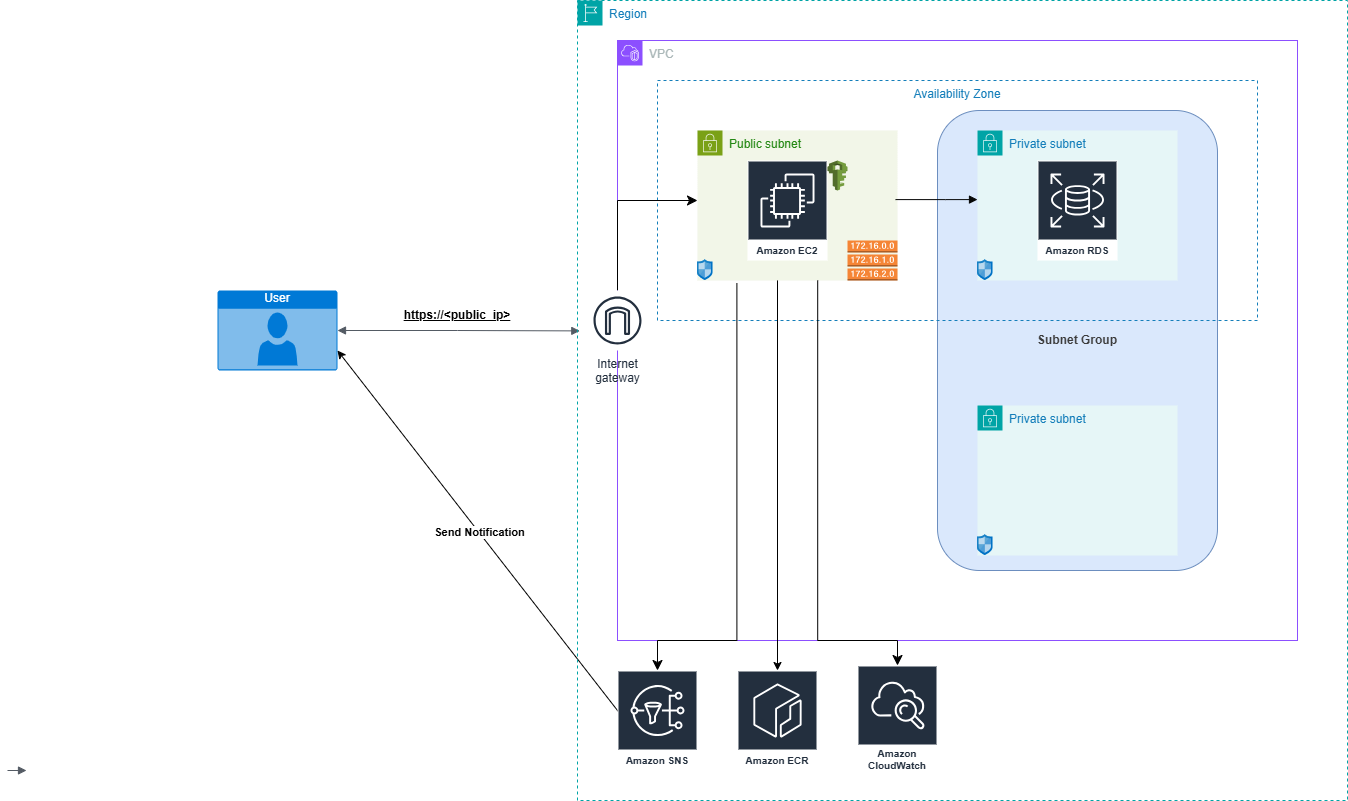

The diagram above was exported from draw.io. Its source (the exported page's mxGraphModel, read from the mxfile embedded in the PNG):
<mxGraphModel dx="3432" dy="2574" grid="1" gridSize="10" guides="1" tooltips="1" connect="1" arrows="1" fold="1" page="1" pageScale="1" pageWidth="827" pageHeight="1169" math="0" shadow="0">
  <root>
    <mxCell id="0" />
    <mxCell id="1" parent="0" />
    <mxCell id="-_lnPnAzp-7Iy5DAPSKX-52" value="User" style="html=1;whiteSpace=wrap;strokeColor=none;fillColor=#0079D6;labelPosition=center;verticalLabelPosition=middle;verticalAlign=top;align=center;fontSize=12;outlineConnect=0;spacingTop=-6;fontColor=#FFFFFF;sketch=0;shape=mxgraph.sitemap.user;" parent="1" vertex="1">
      <mxGeometry x="-40" y="130" width="120" height="80" as="geometry" />
    </mxCell>
    <mxCell id="-_lnPnAzp-7Iy5DAPSKX-69" value="" style="edgeStyle=orthogonalEdgeStyle;html=1;endArrow=block;elbow=vertical;startArrow=none;endFill=1;strokeColor=#545B64;rounded=0;" parent="1" edge="1">
      <mxGeometry width="100" relative="1" as="geometry">
        <mxPoint x="-250" y="610" as="sourcePoint" />
        <mxPoint x="-231" y="610" as="targetPoint" />
      </mxGeometry>
    </mxCell>
    <mxCell id="-_lnPnAzp-7Iy5DAPSKX-70" value="" style="edgeStyle=orthogonalEdgeStyle;html=1;endArrow=block;elbow=vertical;startArrow=block;startFill=1;endFill=1;strokeColor=#545B64;rounded=0;exitX=1;exitY=0.5;exitDx=0;exitDy=0;exitPerimeter=0;entryX=0.003;entryY=0.413;entryDx=0;entryDy=0;entryPerimeter=0;" parent="1" source="-_lnPnAzp-7Iy5DAPSKX-52" edge="1" target="-_lnPnAzp-7Iy5DAPSKX-35">
      <mxGeometry width="100" relative="1" as="geometry">
        <mxPoint x="220" y="169" as="sourcePoint" />
        <mxPoint x="320" y="169" as="targetPoint" />
      </mxGeometry>
    </mxCell>
    <mxCell id="-_lnPnAzp-7Iy5DAPSKX-80" value="https://&amp;lt;public_ip&amp;gt;" style="text;html=1;whiteSpace=wrap;strokeColor=none;fillColor=none;align=center;verticalAlign=middle;rounded=0;dashed=1;fontStyle=5" parent="1" vertex="1">
      <mxGeometry x="170" y="140" width="60" height="30" as="geometry" />
    </mxCell>
    <mxCell id="-_lnPnAzp-7Iy5DAPSKX-81" value="" style="endArrow=classic;html=1;rounded=0;entryX=1;entryY=0.75;entryDx=0;entryDy=0;entryPerimeter=0;exitX=0.042;exitY=0.443;exitDx=0;exitDy=0;exitPerimeter=0;" parent="1" source="-_lnPnAzp-7Iy5DAPSKX-44" target="-_lnPnAzp-7Iy5DAPSKX-52" edge="1">
      <mxGeometry relative="1" as="geometry">
        <mxPoint x="130" y="400" as="sourcePoint" />
        <mxPoint x="640" y="310" as="targetPoint" />
      </mxGeometry>
    </mxCell>
    <mxCell id="-_lnPnAzp-7Iy5DAPSKX-82" value="Send Notification" style="edgeLabel;resizable=0;html=1;;align=center;verticalAlign=middle;fontStyle=1" parent="-_lnPnAzp-7Iy5DAPSKX-81" connectable="0" vertex="1">
      <mxGeometry relative="1" as="geometry" />
    </mxCell>
    <mxCell id="-_lnPnAzp-7Iy5DAPSKX-35" value="Region" style="points=[[0,0],[0.25,0],[0.5,0],[0.75,0],[1,0],[1,0.25],[1,0.5],[1,0.75],[1,1],[0.75,1],[0.5,1],[0.25,1],[0,1],[0,0.75],[0,0.5],[0,0.25]];outlineConnect=0;gradientColor=none;html=1;whiteSpace=wrap;fontSize=12;fontStyle=0;container=1;pointerEvents=0;collapsible=0;recursiveResize=0;shape=mxgraph.aws4.group;grIcon=mxgraph.aws4.group_region;strokeColor=#00A4A6;fillColor=none;verticalAlign=top;align=left;spacingLeft=30;fontColor=#147EBA;dashed=1;" parent="1" vertex="1">
      <mxGeometry x="320" y="-160" width="770" height="800" as="geometry" />
    </mxCell>
    <mxCell id="-_lnPnAzp-7Iy5DAPSKX-34" value="VPC" style="points=[[0,0],[0.25,0],[0.5,0],[0.75,0],[1,0],[1,0.25],[1,0.5],[1,0.75],[1,1],[0.75,1],[0.5,1],[0.25,1],[0,1],[0,0.75],[0,0.5],[0,0.25]];outlineConnect=0;gradientColor=none;html=1;whiteSpace=wrap;fontSize=12;fontStyle=0;container=1;pointerEvents=0;collapsible=0;recursiveResize=0;shape=mxgraph.aws4.group;grIcon=mxgraph.aws4.group_vpc2;strokeColor=#8C4FFF;fillColor=none;verticalAlign=top;align=left;spacingLeft=30;fontColor=#AAB7B8;dashed=0;" parent="-_lnPnAzp-7Iy5DAPSKX-35" vertex="1">
      <mxGeometry x="40" y="40" width="680" height="600" as="geometry" />
    </mxCell>
    <mxCell id="-_lnPnAzp-7Iy5DAPSKX-38" value="" style="rounded=1;whiteSpace=wrap;html=1;fillColor=#dae8fc;strokeColor=#6c8ebf;" parent="-_lnPnAzp-7Iy5DAPSKX-34" vertex="1">
      <mxGeometry x="320" y="70" width="280" height="460" as="geometry" />
    </mxCell>
    <mxCell id="-_lnPnAzp-7Iy5DAPSKX-36" value="Availability Zone" style="fillColor=none;strokeColor=#147EBA;dashed=1;verticalAlign=top;fontStyle=0;fontColor=#147EBA;whiteSpace=wrap;html=1;" parent="-_lnPnAzp-7Iy5DAPSKX-34" vertex="1">
      <mxGeometry x="40" y="40" width="600" height="240" as="geometry" />
    </mxCell>
    <mxCell id="-_lnPnAzp-7Iy5DAPSKX-39" value="Private subnet" style="points=[[0,0],[0.25,0],[0.5,0],[0.75,0],[1,0],[1,0.25],[1,0.5],[1,0.75],[1,1],[0.75,1],[0.5,1],[0.25,1],[0,1],[0,0.75],[0,0.5],[0,0.25]];outlineConnect=0;gradientColor=none;html=1;whiteSpace=wrap;fontSize=12;fontStyle=0;container=1;pointerEvents=0;collapsible=0;recursiveResize=0;shape=mxgraph.aws4.group;grIcon=mxgraph.aws4.group_security_group;grStroke=0;strokeColor=#00A4A6;fillColor=#E6F6F7;verticalAlign=top;align=left;spacingLeft=30;fontColor=#147EBA;dashed=0;" parent="-_lnPnAzp-7Iy5DAPSKX-34" vertex="1">
      <mxGeometry x="360" y="90" width="200" height="150" as="geometry" />
    </mxCell>
    <mxCell id="-_lnPnAzp-7Iy5DAPSKX-51" value="Amazon RDS" style="sketch=0;outlineConnect=0;fontColor=#232F3E;gradientColor=none;strokeColor=#ffffff;fillColor=#232F3E;dashed=0;verticalLabelPosition=middle;verticalAlign=bottom;align=center;html=1;whiteSpace=wrap;fontSize=10;fontStyle=1;spacing=3;shape=mxgraph.aws4.productIcon;prIcon=mxgraph.aws4.rds;" parent="-_lnPnAzp-7Iy5DAPSKX-39" vertex="1">
      <mxGeometry x="60" y="30" width="80" height="100" as="geometry" />
    </mxCell>
    <mxCell id="-_lnPnAzp-7Iy5DAPSKX-41" value="Public subnet" style="points=[[0,0],[0.25,0],[0.5,0],[0.75,0],[1,0],[1,0.25],[1,0.5],[1,0.75],[1,1],[0.75,1],[0.5,1],[0.25,1],[0,1],[0,0.75],[0,0.5],[0,0.25]];outlineConnect=0;gradientColor=none;html=1;whiteSpace=wrap;fontSize=12;fontStyle=0;container=1;pointerEvents=0;collapsible=0;recursiveResize=0;shape=mxgraph.aws4.group;grIcon=mxgraph.aws4.group_security_group;grStroke=0;strokeColor=#7AA116;fillColor=#F2F6E8;verticalAlign=top;align=left;spacingLeft=30;fontColor=#248814;dashed=0;" parent="-_lnPnAzp-7Iy5DAPSKX-34" vertex="1">
      <mxGeometry x="80" y="90" width="200" height="150" as="geometry" />
    </mxCell>
    <mxCell id="-_lnPnAzp-7Iy5DAPSKX-40" value="Private subnet" style="points=[[0,0],[0.25,0],[0.5,0],[0.75,0],[1,0],[1,0.25],[1,0.5],[1,0.75],[1,1],[0.75,1],[0.5,1],[0.25,1],[0,1],[0,0.75],[0,0.5],[0,0.25]];outlineConnect=0;gradientColor=none;html=1;whiteSpace=wrap;fontSize=12;fontStyle=0;container=1;pointerEvents=0;collapsible=0;recursiveResize=0;shape=mxgraph.aws4.group;grIcon=mxgraph.aws4.group_security_group;grStroke=0;strokeColor=#00A4A6;fillColor=#E6F6F7;verticalAlign=top;align=left;spacingLeft=30;fontColor=#147EBA;dashed=0;" parent="-_lnPnAzp-7Iy5DAPSKX-34" vertex="1">
      <mxGeometry x="360" y="365" width="200" height="150" as="geometry" />
    </mxCell>
    <mxCell id="XEG-Yu-9BuzoURe9nJVM-1" value="" style="image;sketch=0;aspect=fixed;html=1;points=[];align=center;fontSize=12;image=img/lib/mscae/Network_Security_Groups_Classic.svg;" vertex="1" parent="-_lnPnAzp-7Iy5DAPSKX-40">
      <mxGeometry y="129" width="15.54" height="21" as="geometry" />
    </mxCell>
    <mxCell id="-_lnPnAzp-7Iy5DAPSKX-46" value="Amazon EC2" style="sketch=0;outlineConnect=0;fontColor=#232F3E;gradientColor=none;strokeColor=#ffffff;fillColor=#232F3E;dashed=0;verticalLabelPosition=middle;verticalAlign=bottom;align=center;html=1;whiteSpace=wrap;fontSize=10;fontStyle=1;spacing=3;shape=mxgraph.aws4.productIcon;prIcon=mxgraph.aws4.ec2;" parent="-_lnPnAzp-7Iy5DAPSKX-34" vertex="1">
      <mxGeometry x="130" y="120" width="80" height="100" as="geometry" />
    </mxCell>
    <mxCell id="-_lnPnAzp-7Iy5DAPSKX-48" value="" style="outlineConnect=0;dashed=0;verticalLabelPosition=bottom;verticalAlign=top;align=center;html=1;shape=mxgraph.aws3.iam;fillColor=#759C3E;gradientColor=none;" parent="-_lnPnAzp-7Iy5DAPSKX-34" vertex="1">
      <mxGeometry x="210" y="120" width="20" height="30" as="geometry" />
    </mxCell>
    <mxCell id="-_lnPnAzp-7Iy5DAPSKX-74" value="Subnet Group" style="text;html=1;whiteSpace=wrap;align=center;verticalAlign=middle;rounded=0;fontStyle=1;fontColor=#3B3B3B;" parent="-_lnPnAzp-7Iy5DAPSKX-34" vertex="1">
      <mxGeometry x="415" y="285" width="90" height="30" as="geometry" />
    </mxCell>
    <mxCell id="-_lnPnAzp-7Iy5DAPSKX-86" value="" style="image;sketch=0;aspect=fixed;html=1;points=[];align=center;fontSize=12;image=img/lib/mscae/Network_Security_Groups_Classic.svg;" parent="-_lnPnAzp-7Iy5DAPSKX-34" vertex="1">
      <mxGeometry x="80" y="219" width="15.54" height="21" as="geometry" />
    </mxCell>
    <mxCell id="-_lnPnAzp-7Iy5DAPSKX-85" value="" style="image;sketch=0;aspect=fixed;html=1;points=[];align=center;fontSize=12;image=img/lib/mscae/Network_Security_Groups_Classic.svg;" parent="-_lnPnAzp-7Iy5DAPSKX-34" vertex="1">
      <mxGeometry x="360" y="219" width="15.54" height="21" as="geometry" />
    </mxCell>
    <mxCell id="-_lnPnAzp-7Iy5DAPSKX-63" value="" style="edgeStyle=orthogonalEdgeStyle;html=1;endArrow=block;elbow=vertical;startArrow=none;endFill=1;strokeColor=#050606;rounded=0;" parent="-_lnPnAzp-7Iy5DAPSKX-34" edge="1">
      <mxGeometry width="100" relative="1" as="geometry">
        <mxPoint x="278" y="159.09" as="sourcePoint" />
        <mxPoint x="360" y="159.09" as="targetPoint" />
        <Array as="points">
          <mxPoint x="328" y="159.09" />
          <mxPoint x="328" y="159.09" />
        </Array>
      </mxGeometry>
    </mxCell>
    <mxCell id="XEG-Yu-9BuzoURe9nJVM-11" value="" style="edgeStyle=elbowEdgeStyle;elbow=horizontal;endArrow=classic;html=1;curved=0;rounded=0;endSize=8;startSize=8;" edge="1" parent="-_lnPnAzp-7Iy5DAPSKX-34" source="-_lnPnAzp-7Iy5DAPSKX-49">
      <mxGeometry width="50" height="50" relative="1" as="geometry">
        <mxPoint x="30" y="250" as="sourcePoint" />
        <mxPoint x="80" y="160" as="targetPoint" />
        <Array as="points">
          <mxPoint y="210" />
        </Array>
      </mxGeometry>
    </mxCell>
    <mxCell id="XEG-Yu-9BuzoURe9nJVM-13" value="" style="outlineConnect=0;dashed=0;verticalLabelPosition=bottom;verticalAlign=top;align=center;html=1;shape=mxgraph.aws3.route_table;fillColor=#F58536;gradientColor=none;" vertex="1" parent="-_lnPnAzp-7Iy5DAPSKX-34">
      <mxGeometry x="230" y="200" width="50" height="40" as="geometry" />
    </mxCell>
    <mxCell id="-_lnPnAzp-7Iy5DAPSKX-49" value="Internet&#10;gateway" style="sketch=0;outlineConnect=0;fontColor=#232F3E;gradientColor=none;strokeColor=#232F3E;fillColor=#ffffff;dashed=0;verticalLabelPosition=bottom;verticalAlign=top;align=center;html=1;fontSize=12;fontStyle=0;aspect=fixed;shape=mxgraph.aws4.resourceIcon;resIcon=mxgraph.aws4.internet_gateway;" parent="-_lnPnAzp-7Iy5DAPSKX-35" vertex="1">
      <mxGeometry x="10" y="290" width="60" height="60" as="geometry" />
    </mxCell>
    <mxCell id="-_lnPnAzp-7Iy5DAPSKX-44" value="Amazon SNS" style="sketch=0;outlineConnect=0;fontColor=#232F3E;gradientColor=none;strokeColor=#ffffff;fillColor=#232F3E;dashed=0;verticalLabelPosition=middle;verticalAlign=bottom;align=center;html=1;whiteSpace=wrap;fontSize=10;fontStyle=1;spacing=3;shape=mxgraph.aws4.productIcon;prIcon=mxgraph.aws4.sns;" parent="-_lnPnAzp-7Iy5DAPSKX-35" vertex="1">
      <mxGeometry x="40" y="670" width="80" height="100" as="geometry" />
    </mxCell>
    <mxCell id="-_lnPnAzp-7Iy5DAPSKX-45" value="Amazon CloudWatch" style="sketch=0;outlineConnect=0;fontColor=#232F3E;gradientColor=none;strokeColor=#ffffff;fillColor=#232F3E;dashed=0;verticalLabelPosition=middle;verticalAlign=bottom;align=center;html=1;whiteSpace=wrap;fontSize=10;fontStyle=1;spacing=3;shape=mxgraph.aws4.productIcon;prIcon=mxgraph.aws4.cloudwatch;" parent="-_lnPnAzp-7Iy5DAPSKX-35" vertex="1">
      <mxGeometry x="280" y="665" width="80" height="110" as="geometry" />
    </mxCell>
    <mxCell id="_O73EP6xCG5S0E8wmn4D-1" value="Amazon ECR" style="sketch=0;outlineConnect=0;fontColor=#232F3E;gradientColor=none;strokeColor=#ffffff;fillColor=#232F3E;dashed=0;verticalLabelPosition=middle;verticalAlign=bottom;align=center;html=1;whiteSpace=wrap;fontSize=10;fontStyle=1;spacing=3;shape=mxgraph.aws4.productIcon;prIcon=mxgraph.aws4.ecr;" parent="-_lnPnAzp-7Iy5DAPSKX-35" vertex="1">
      <mxGeometry x="160" y="670" width="80" height="100" as="geometry" />
    </mxCell>
    <mxCell id="XEG-Yu-9BuzoURe9nJVM-14" value="" style="endArrow=classic;html=1;rounded=0;exitX=0.2;exitY=0.833;exitDx=0;exitDy=0;exitPerimeter=0;" edge="1" parent="-_lnPnAzp-7Iy5DAPSKX-35" source="-_lnPnAzp-7Iy5DAPSKX-36" target="_O73EP6xCG5S0E8wmn4D-1">
      <mxGeometry relative="1" as="geometry">
        <mxPoint x="230" y="400" as="sourcePoint" />
        <mxPoint x="330" y="400" as="targetPoint" />
      </mxGeometry>
    </mxCell>
    <mxCell id="XEG-Yu-9BuzoURe9nJVM-26" value="" style="edgeStyle=elbowEdgeStyle;elbow=vertical;endArrow=classic;html=1;curved=0;rounded=0;endSize=8;startSize=8;exitX=0.197;exitY=1.017;exitDx=0;exitDy=0;exitPerimeter=0;" edge="1" parent="-_lnPnAzp-7Iy5DAPSKX-35" source="-_lnPnAzp-7Iy5DAPSKX-41" target="-_lnPnAzp-7Iy5DAPSKX-44">
      <mxGeometry width="50" height="50" relative="1" as="geometry">
        <mxPoint x="240" y="350" as="sourcePoint" />
        <mxPoint x="190" y="400" as="targetPoint" />
        <Array as="points">
          <mxPoint x="80" y="640" />
        </Array>
      </mxGeometry>
    </mxCell>
    <mxCell id="XEG-Yu-9BuzoURe9nJVM-27" value="" style="edgeStyle=elbowEdgeStyle;elbow=vertical;endArrow=classic;html=1;curved=0;rounded=0;endSize=8;startSize=8;exitX=0.267;exitY=0.833;exitDx=0;exitDy=0;exitPerimeter=0;" edge="1" parent="-_lnPnAzp-7Iy5DAPSKX-35" source="-_lnPnAzp-7Iy5DAPSKX-36" target="-_lnPnAzp-7Iy5DAPSKX-45">
      <mxGeometry width="50" height="50" relative="1" as="geometry">
        <mxPoint x="190" y="350" as="sourcePoint" />
        <mxPoint x="240" y="400" as="targetPoint" />
        <Array as="points">
          <mxPoint x="260" y="640" />
        </Array>
      </mxGeometry>
    </mxCell>
  </root>
</mxGraphModel>